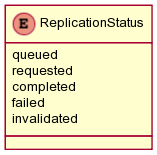

The diagram above was rendered by PlantUML. Its source (embedded in the PNG):
@startuml images/class_ReplicationStatus.png
skinparam activityFontColor black
skinparam activityFontSize 10
skinparam activityFontName arial
skinparam activityArrowFontColor black
skinparam activityArrowFontSize 10
skinparam activityArrowFontName arial
skinparam classArrowFontColor black
skinparam classArrowFontSize 10
skinparam classArrowFontName arial
skinparam classAttributeFontColor black
skinparam classAttributeFontSize 10
skinparam classAttributeFontName arial
skinparam classFontColor black
skinparam classFontSize 10
skinparam classFontName arial
skinparam componentFontColor black
skinparam componentFontSize 10
skinparam componentFontName arial
skinparam componentArrowFontColor black
skinparam componentArrowFontSize 10
skinparam componentArrowFontName arial
skinparam noteFontColor black
skinparam noteFontSize 10
skinparam noteFontName arial
skinparam packageFontColor black
skinparam packageFontSize 10
skinparam packageFontName arial
skinparam sequenceActorFontColor black
skinparam sequenceActorFontSize 10
skinparam sequenceActorFontName arial
skinparam sequenceArrowFontColor black
skinparam sequenceArrowFontSize 10
skinparam sequenceArrowFontName arial
skinparam sequenceGroupingFontColor black
skinparam sequenceGroupingFontSize 10
skinparam sequenceGroupingFontName arial
skinparam sequenceGroupingHeaderFontColor black
skinparam sequenceGroupingHeaderFontSize 10
skinparam sequenceGroupingHeaderFontName arial
skinparam sequenceParticipantFontColor black
skinparam sequenceParticipantFontSize 10
skinparam sequenceParticipantFontName arial
skinparam sequenceTitleFontColor black
skinparam sequenceTitleFontSize 10
skinparam sequenceTitleFontName arial
skinparam titleFontColor black
skinparam titleFontSize 10
skinparam titleFontName arial
skinparam usecaseFontColor black
skinparam usecaseFontSize 7
skinparam usecaseFontName arial
skinparam usecaseActorFontColor black
skinparam usecaseActorFontSize 7
skinparam usecaseActorFontName arial
skinparam usecaseArrowFontColor black
skinparam usecaseArrowFontSize 7
skinparam usecaseArrowFontName arial

enum ReplicationStatus
  ReplicationStatus : queued
  ReplicationStatus : requested
  ReplicationStatus : completed
  ReplicationStatus : failed
  ReplicationStatus : invalidated

@enduml